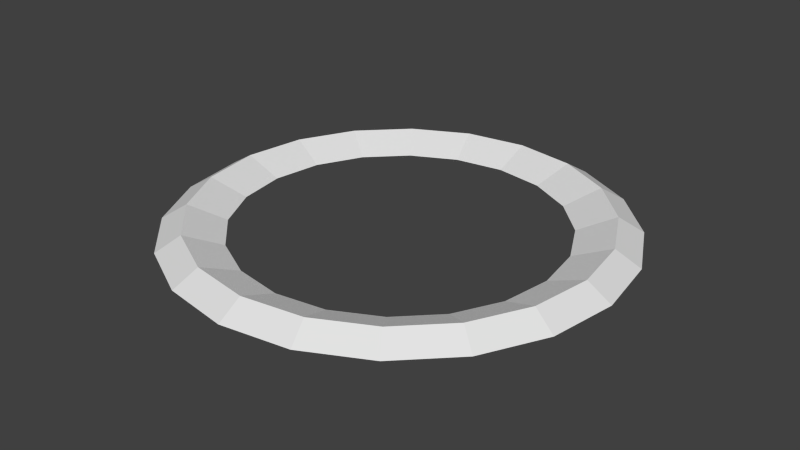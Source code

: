 # Source: selection_circle.blend  (saved by Blender 2.75.0; exported with 4.5.12 LTS)
import bpy
from mathutils import Matrix  # noqa: F401  (used for matrix-valued properties, if any)

bpy.ops.wm.read_factory_settings(use_empty=True)
scene = bpy.context.scene
scene.name = 'Scene'

# ---- collections
col_collection_1 = bpy.data.collections.new('Collection 1'); scene.collection.children.link(col_collection_1)

# ---- world
world_world = bpy.data.worlds.new('World'); scene.world = world_world
world_world.color = (0.05088, 0.05088, 0.05088)
world_world.use_sun_shadow = False
world_world.sun_shadow_jitter_overblur = 0.0
world_world.cycles.sampling_method = 'MANUAL'
world_world.cycles.sample_map_resolution = 256

# ---- meshes
me_torus = bpy.data.meshes.new('Torus')
me_torus.from_pydata([(1.25, 0.0, 0.0), (1.113, -6.734e-10, 0.08347), (0.9, 4.619e-09, 9.185e-18), (1.113, -6.734e-10, -0.08347), (1.189, 0.3863, 0.0), (1.059, 0.3439, 0.08347), (0.856, 0.2781, 9.185e-18), (1.059, 0.3439, -0.08347), (1.011, 0.7347, 0.0), (0.9004, 0.6542, 0.08347), (0.7281, 0.529, 9.185e-18), (0.9004, 0.6542, -0.08347), (0.7347, 1.011, 0.0), (0.6542, 0.9004, 0.08347), (0.529, 0.7281, 9.185e-18), (0.6542, 0.9004, -0.08347), (0.3863, 1.189, 0.0), (0.3439, 1.059, 0.08347), (0.2781, 0.856, 9.185e-18), (0.3439, 1.059, -0.08347), (5.96e-08, 1.25, 0.0), (1.069e-07, 1.113, 0.08347), (1.168e-07, 0.9, 9.185e-18), (1.069e-07, 1.113, -0.08347), (-0.3863, 1.189, 0.0), (-0.3439, 1.059, 0.08347), (-0.2781, 0.856, 9.185e-18), (-0.3439, 1.059, -0.08347), (-0.7347, 1.011, 0.0), (-0.6542, 0.9004, 0.08347), (-0.529, 0.7281, 9.185e-18), (-0.6542, 0.9004, -0.08347), (-1.011, 0.7347, 0.0), (-0.9004, 0.6542, 0.08347), (-0.7281, 0.529, 9.185e-18), (-0.9004, 0.6542, -0.08347), (-1.189, 0.3863, 0.0), (-1.059, 0.3439, 0.08347), (-0.856, 0.2781, 9.185e-18), (-1.059, 0.3439, -0.08347), (-1.25, 1.093e-07, 0.0), (-1.113, 9.663e-08, 0.08347), (-0.9, 8.33e-08, 9.185e-18), (-1.113, 9.663e-08, -0.08347), (-1.189, -0.3863, 0.0), (-1.059, -0.3439, 0.08347), (-0.856, -0.2781, 9.185e-18), (-1.059, -0.3439, -0.08347), (-1.011, -0.7347, 0.0), (-0.9004, -0.6542, 0.08347), (-0.7281, -0.529, 9.185e-18), (-0.9004, -0.6542, -0.08347), (-0.7347, -1.011, 0.0), (-0.6542, -0.9004, 0.08347), (-0.529, -0.7281, 9.185e-18), (-0.6542, -0.9004, -0.08347), (-0.3863, -1.189, 0.0), (-0.3439, -1.059, 0.08347), (-0.2781, -0.856, 9.185e-18), (-0.3439, -1.059, -0.08347), (5.96e-08, -1.25, 0.0), (1.069e-07, -1.113, 0.08347), (1.168e-07, -0.9, 9.185e-18), (1.069e-07, -1.113, -0.08347), (0.3863, -1.189, 0.0), (0.3439, -1.059, 0.08347), (0.2781, -0.856, 9.185e-18), (0.3439, -1.059, -0.08347), (0.7347, -1.011, 0.0), (0.6542, -0.9004, 0.08347), (0.529, -0.7281, 9.185e-18), (0.6542, -0.9004, -0.08347), (1.011, -0.7347, 0.0), (0.9004, -0.6542, 0.08347), (0.7281, -0.529, 9.185e-18), (0.9004, -0.6542, -0.08347), (1.189, -0.3863, 0.0), (1.059, -0.3439, 0.08347), (0.856, -0.2781, 9.185e-18), (1.059, -0.3439, -0.08347)], [], [(0, 4, 5, 1), (1, 5, 6, 2), (2, 6, 7, 3), (0, 3, 7, 4), (4, 8, 9, 5), (5, 9, 10, 6), (6, 10, 11, 7), (7, 11, 8, 4), (8, 12, 13, 9), (9, 13, 14, 10), (10, 14, 15, 11), (11, 15, 12, 8), (12, 16, 17, 13), (13, 17, 18, 14), (14, 18, 19, 15), (15, 19, 16, 12), (16, 20, 21, 17), (17, 21, 22, 18), (18, 22, 23, 19), (19, 23, 20, 16), (20, 24, 25, 21), (21, 25, 26, 22), (22, 26, 27, 23), (23, 27, 24, 20), (24, 28, 29, 25), (25, 29, 30, 26), (26, 30, 31, 27), (27, 31, 28, 24), (28, 32, 33, 29), (29, 33, 34, 30), (30, 34, 35, 31), (31, 35, 32, 28), (32, 36, 37, 33), (33, 37, 38, 34), (34, 38, 39, 35), (35, 39, 36, 32), (36, 40, 41, 37), (37, 41, 42, 38), (38, 42, 43, 39), (39, 43, 40, 36), (40, 44, 45, 41), (41, 45, 46, 42), (42, 46, 47, 43), (43, 47, 44, 40), (44, 48, 49, 45), (45, 49, 50, 46), (46, 50, 51, 47), (47, 51, 48, 44), (48, 52, 53, 49), (49, 53, 54, 50), (50, 54, 55, 51), (51, 55, 52, 48), (52, 56, 57, 53), (53, 57, 58, 54), (54, 58, 59, 55), (55, 59, 56, 52), (56, 60, 61, 57), (57, 61, 62, 58), (58, 62, 63, 59), (59, 63, 60, 56), (60, 64, 65, 61), (61, 65, 66, 62), (62, 66, 67, 63), (63, 67, 64, 60), (64, 68, 69, 65), (65, 69, 70, 66), (66, 70, 71, 67), (67, 71, 68, 64), (68, 72, 73, 69), (69, 73, 74, 70), (70, 74, 75, 71), (71, 75, 72, 68), (72, 76, 77, 73), (73, 77, 78, 74), (74, 78, 79, 75), (75, 79, 76, 72), (76, 0, 1, 77), (77, 1, 2, 78), (78, 2, 3, 79), (79, 3, 0, 76)])
me_torus.use_remesh_preserve_volume = False
me_torus.use_remesh_preserve_attributes = False
me_torus.use_mirror_vertex_groups = False
me_torus.update()

# ---- objects
ob_torus = bpy.data.objects.new('Torus', me_torus)

# ---- transforms, parenting, visibility, modifiers, constraints
ob_torus.location = (0.0, 0.0, 0.0)
ob_torus.lineart.crease_threshold = 0.0

# ---- collection membership
col_collection_1.objects.link(ob_torus)

# ---- scene / render settings (as saved in the file)
scene.frame_start = 1; scene.frame_end = 250; scene.frame_set(1)
scene.render.engine = 'BLENDER_EEVEE_NEXT'
scene.render.resolution_percentage = 50
scene.render.dither_intensity = 0.0
scene.cycles.use_denoising = False
scene.cycles.samples = 10
scene.cycles.sampling_pattern = 'TABULATED_SOBOL'
scene.cycles.light_sampling_threshold = 0.0
scene.cycles.use_adaptive_sampling = False
scene.cycles.use_light_tree = False
scene.cycles.blur_glossy = 0.0
scene.cycles.pixel_filter_type = 'GAUSSIAN'
scene.cycles.sample_clamp_indirect = 0.0
scene.view_settings.view_transform = 'Standard'
bpy.context.view_layer.update()

# ---- added for rendering (the .blend has no active camera and no usable light): camera, sun
cam_auto = bpy.data.cameras.new('AutoCamera')
cam_auto.lens = 50.0
cam_auto.sensor_width = 36.0
cam_auto.clip_end = 1000.0
ob_auto_camera = bpy.data.objects.new('AutoCamera', cam_auto)
scene.collection.objects.link(ob_auto_camera)
ob_auto_camera.location = (3.27481, -3.92977, 2.61985)
ob_auto_camera.rotation_euler = (1.09748, -7.21219e-08, 0.694738)
scene.camera = ob_auto_camera
light_auto_sun = bpy.data.lights.new('AutoSun', 'SUN')
light_auto_sun.energy = 3.0
light_auto_sun.angle = 0.0523599
ob_auto_sun = bpy.data.objects.new('AutoSun', light_auto_sun)
scene.collection.objects.link(ob_auto_sun)
ob_auto_sun.rotation_euler = (0.872665, 0.174533, 0.523599)
bpy.context.view_layer.update()
